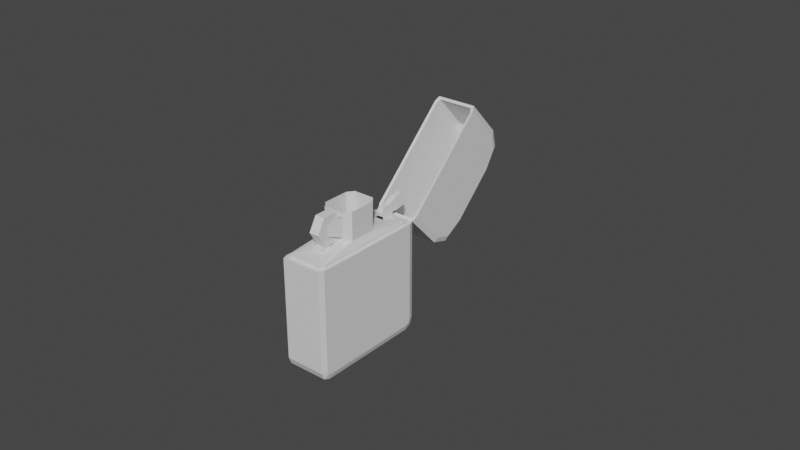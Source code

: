 # Source: Lighter.blend  (saved by Blender 2.81.16; exported with 4.5.12 LTS)
import bpy
from mathutils import Matrix  # noqa: F401  (used for matrix-valued properties, if any)

bpy.ops.wm.read_factory_settings(use_empty=True)
scene = bpy.context.scene
scene.name = 'Scene'

# ---- collections
col_collection = bpy.data.collections.new('Collection'); scene.collection.children.link(col_collection)

# ---- materials (node trees are filled in below, after node groups)
mat_material = bpy.data.materials.new('Material')
mat_material.alpha_threshold = 0.0
mat_material.use_transparent_shadow = False
mat_material.line_color = (0.0, 0.0, 0.0, 1.0)
mat_material_001 = bpy.data.materials.new('Material.001')
mat_material_001.alpha_threshold = 0.0
mat_material_001.use_transparent_shadow = False
mat_material_001.line_color = (0.0, 0.0, 0.0, 1.0)

# ---- material node trees
mat_material.use_nodes = True; mat_material.node_tree.nodes.clear()
_N = mat_material.node_tree.nodes; _L = mat_material.node_tree.links
n0 = _N.new('ShaderNodeOutputMaterial'); n0.name = 'Material Output'; n0.location = (300, 300)
n1 = _N.new('ShaderNodeBsdfPrincipled'); n1.name = 'Principled BSDF'; n1.location = (10, 300)
n1.distribution = 'GGX'
n1.subsurface_method = 'BURLEY'
n1.inputs[2].default_value = 0.4
n1.inputs[3].default_value = 1.45
n1.inputs[27].default_value = (0.0, 0.0, 0.0, 1.0)
n1.inputs[28].default_value = 1.0
_L.new(n1.outputs[0], n0.inputs[0])
n0.is_active_output = True
mat_material_001.use_nodes = True; mat_material_001.node_tree.nodes.clear()
_N = mat_material_001.node_tree.nodes; _L = mat_material_001.node_tree.links
n0 = _N.new('ShaderNodeOutputMaterial'); n0.name = 'Material Output'; n0.location = (300, 300)
n1 = _N.new('ShaderNodeBsdfPrincipled'); n1.name = 'Principled BSDF'; n1.location = (10, 300)
n1.distribution = 'GGX'
n1.subsurface_method = 'BURLEY'
n1.inputs[2].default_value = 0.4
n1.inputs[3].default_value = 1.45
n1.inputs[27].default_value = (0.0, 0.0, 0.0, 1.0)
n1.inputs[28].default_value = 1.0
_L.new(n1.outputs[0], n0.inputs[0])
n0.is_active_output = True

# ---- world
world_world = bpy.data.worlds.new('World'); scene.world = world_world
world_world.use_nodes = True; world_world.node_tree.nodes.clear()
_N = world_world.node_tree.nodes; _L = world_world.node_tree.links
n0 = _N.new('ShaderNodeOutputWorld'); n0.name = 'World Output'; n0.location = (300, 300)
n1 = _N.new('ShaderNodeBackground'); n1.name = 'Background'; n1.location = (10, 300)
n1.inputs[0].default_value = (0.05088, 0.05088, 0.05088, 1.0)
_L.new(n1.outputs[0], n0.inputs[0])
n0.is_active_output = True
world_world.color = (0.05088, 0.05088, 0.05088)
world_world.use_sun_shadow = False
world_world.sun_shadow_jitter_overblur = 0.0

# ---- meshes
me_cube = bpy.data.meshes.new('Cube')
me_cube.from_pydata([(1.0, 0.9121, 0.8468), (0.9121, 1.0, 0.8468), (0.9121, -1.0, 0.8468), (1.0, -0.9121, 0.8468), (-0.9121, 1.0, 0.8468), (-1.0, 0.9121, 0.8468), (-1.0, -0.9121, 0.8468), (-0.9121, -1.0, 0.8468), (1.0, 0.8325, -0.7589), (0.9121, 0.85, -0.8468), (1.0, 0.9121, -0.6793), (0.9121, 1.0, -0.6968), (1.0, 0.8888, -0.7356), (0.9121, 0.9561, -0.8029), (1.0, -0.9121, -0.6793), (0.9121, -1.0, -0.6968), (1.0, -0.8325, -0.7589), (0.9121, -0.85, -0.8468), (1.0, -0.8888, -0.7356), (0.9121, -0.9561, -0.8029), (-1.0, 0.9121, -0.6793), (-0.9121, 1.0, -0.6968), (-1.0, 0.8325, -0.7589), (-0.9121, 0.85, -0.8468), (-1.0, 0.8888, -0.7356), (-0.9121, 0.9561, -0.8029), (-1.0, -0.8325, -0.7589), (-0.9121, -0.85, -0.8468), (-1.0, -0.9121, -0.6793), (-0.9121, -1.0, -0.6968), (-1.0, -0.8888, -0.7356), (-0.9121, -0.9561, -0.8029), (-0.8471, 0.8448, 0.8468), (-0.7727, 0.9262, 0.8468), (0.7727, 0.9262, 0.8468), (0.8471, 0.8448, 0.8468), (0.8471, -0.8448, 0.8468), (0.7727, -0.9262, 0.8468), (-0.7727, -0.9262, 0.8468), (-0.8471, -0.8448, 0.8468), (-0.8471, 0.8448, 0.8856), (-0.2157, 0.8645, 0.8953), (0.2157, 0.8645, 0.8953), (0.8471, 0.8448, 0.8856), (0.8471, -0.8448, 0.8856), (0.2396, -0.6666, 0.9324), (-0.2396, -0.6666, 0.9324), (-0.8471, -0.8448, 0.8856), (-0.6928, 0.2146, 0.9793), (-0.2116, 0.6325, 0.9307), (0.2116, 0.6325, 0.9307), (0.6928, 0.2146, 0.9793), (0.6928, -0.2146, 0.9793), (0.2391, -0.5061, 0.9453), (-0.2391, -0.5061, 0.9453), (-0.6928, -0.2146, 0.9793), (-0.6928, 0.2146, 1.406), (-0.4665, 0.3179, 1.406), (0.4665, 0.3179, 1.406), (0.6928, 0.2146, 1.406), (0.6928, -0.2146, 1.406), (0.4665, -0.3179, 1.406), (-0.4665, -0.3179, 1.406), (-0.6928, -0.2146, 1.406), (-0.6928, -0.2146, 1.05), (-0.6928, -0.2146, 1.336), (-0.6928, 0.2146, 1.336), (-0.6928, 0.2146, 1.05), (0.6928, 0.2146, 1.05), (0.6928, 0.2146, 1.336), (0.6928, -0.2146, 1.336), (0.6928, -0.2146, 1.05), (0.4665, -0.3179, 1.336), (0.4665, -0.3179, 1.05), (-0.4665, 0.3179, 1.336), (-0.4665, 0.3179, 1.05), (-0.4665, -0.3179, 1.336), (-0.4665, -0.3179, 1.05), (0.4665, 0.3179, 1.336), (0.4665, 0.3179, 1.05), (0.2667, -0.5447, 1.264), (0.2667, -0.5447, 1.122), (-0.2667, -0.5447, 1.264), (-0.2667, -0.5447, 1.122), (-0.7727, -0.9262, 0.8856), (0.7727, -0.9262, 0.8856), (-0.4665, -0.3179, 0.9793), (0.4665, -0.3179, 0.9793), (-0.2396, -0.6691, 0.9647), (0.2396, -0.6691, 0.9647), (-0.2391, -0.5086, 0.9777), (0.2391, -0.5086, 0.9777), (0.7727, 0.9262, 0.8856), (-0.7727, 0.9262, 0.8856), (0.4665, 0.3179, 0.9793), (-0.4665, 0.3179, 0.9793), (0.1653, 0.8581, 1.042), (-0.1653, 0.8581, 1.042), (0.1621, 0.6881, 1.069), (-0.1621, 0.6881, 1.069)], [], [(21, 4, 1, 11), (9, 23, 25, 13), (20, 28, 6, 5), (13, 25, 21, 11), (5, 6, 39, 32), (23, 9, 17, 27), (31, 19, 15, 29), (27, 17, 19, 31), (15, 2, 7, 29), (12, 8, 9, 13), (22, 24, 25, 23), (10, 12, 13, 11), (24, 20, 21, 25), (30, 26, 27, 31), (16, 18, 19, 17), (28, 30, 31, 29), (18, 14, 15, 19), (20, 5, 4, 21), (0, 10, 11, 1), (17, 9, 8, 16), (2, 15, 14, 3), (26, 22, 23, 27), (6, 28, 29, 7), (14, 10, 0, 3), (38, 37, 85, 84), (3, 0, 35, 36), (0, 1, 34, 35), (4, 5, 32, 33), (7, 2, 37, 38), (2, 3, 36, 37), (1, 4, 33, 34), (6, 7, 38, 39), (85, 44, 52, 87), (34, 33, 93, 92), (39, 38, 84, 47), (35, 34, 92, 43), (32, 39, 47, 40), (36, 35, 43, 44), (37, 36, 44, 85), (33, 32, 40, 93), (66, 65, 63, 56), (93, 40, 48, 95), (45, 53, 91, 89), (41, 49, 99, 97), (47, 84, 86, 55), (43, 92, 94, 51), (40, 47, 55, 48), (44, 43, 51, 52), (70, 69, 59, 60), (72, 70, 60, 61), (74, 66, 56, 57), (76, 72, 61, 62), (78, 74, 57, 58), (65, 76, 62, 63), (69, 78, 58, 59), (51, 94, 79, 68), (68, 79, 78, 69), (55, 86, 77, 64), (64, 77, 76, 65), (94, 95, 75, 79), (79, 75, 74, 78), (86, 87, 73, 77), (73, 72, 80, 81), (95, 48, 67, 75), (75, 67, 66, 74), (87, 52, 71, 73), (73, 71, 70, 72), (52, 51, 68, 71), (71, 68, 69, 70), (48, 55, 64, 67), (67, 64, 65, 66), (76, 77, 83, 82), (45, 46, 84, 85), (54, 53, 87, 86), (53, 45, 85, 87), (46, 54, 86, 84), (88, 89, 91, 90), (46, 45, 89, 88), (54, 46, 88, 90), (53, 54, 90, 91), (41, 42, 92, 93), (50, 49, 95, 94), (49, 41, 93, 95), (42, 50, 94, 92), (50, 42, 96, 98), (12, 10, 14, 18), (8, 12, 18, 16), (30, 28, 20, 24), (26, 30, 24, 22)])
_uv = me_cube.uv_layers.new(name='UVMap')
_uv.uv.foreach_set('vector', [0.3971, 0.261, 0.625, 0.261, 0.625, 0.489, 0.3971, 0.489, 0.364, 0.5188, 0.136, 0.5188, 0.136, 0.5, 0.364, 0.5, 0.3997, 0.239, 0.3997, 0.01099, 0.625, 0.01099, 0.625, 0.239, 0.375, 0.489, 0.375, 0.261, 0.3971, 0.261, 0.3971, 0.489, 0.625, 0.239, 0.625, 0.01099, 0.625, 0.01099, 0.625, 0.239, 0.136, 0.5188, 0.364, 0.5188, 0.364, 0.7313, 0.136, 0.7313, 0.375, 0.989, 0.375, 0.761, 0.3971, 0.761, 0.3971, 0.989, 0.136, 0.7313, 0.364, 0.7313, 0.364, 0.75, 0.136, 0.75, 0.3971, 0.761, 0.625, 0.761, 0.625, 0.989, 0.3971, 0.989, 0.3914, 0.5139, 0.388, 0.5209, 0.375, 0.5188, 0.3815, 0.5055, 0.388, 0.2291, 0.3914, 0.2361, 0.3815, 0.2445, 0.375, 0.2313, 0.3997, 0.511, 0.3914, 0.5139, 0.3815, 0.5055, 0.3971, 0.5, 0.3914, 0.2361, 0.3997, 0.239, 0.3971, 0.25, 0.3815, 0.2445, 0.3914, 0.0139, 0.388, 0.02094, 0.375, 0.01875, 0.3815, 0.005492, 0.388, 0.7291, 0.3914, 0.7361, 0.3815, 0.7445, 0.375, 0.7313, 0.3997, 0.01099, 0.3914, 0.0139, 0.3815, 0.005492, 0.3971, 0.0, 0.3914, 0.7361, 0.3997, 0.739, 0.3971, 0.75, 0.3815, 0.7445, 0.3997, 0.239, 0.625, 0.239, 0.625, 0.261, 0.3971, 0.261, 0.625, 0.511, 0.3997, 0.511, 0.3971, 0.489, 0.625, 0.489, 0.364, 0.7313, 0.364, 0.5188, 0.388, 0.5209, 0.388, 0.7291, 0.625, 0.761, 0.3971, 0.761, 0.3997, 0.739, 0.625, 0.739, 0.388, 0.02094, 0.388, 0.2291, 0.375, 0.2313, 0.375, 0.01875, 0.625, 0.01099, 0.3997, 0.01099, 0.3971, 0.0, 0.625, 0.0, 0.3997, 0.739, 0.3997, 0.511, 0.625, 0.511, 0.625, 0.739, 0.625, 0.989, 0.625, 0.761, 0.625, 0.761, 0.625, 0.989, 0.625, 0.739, 0.625, 0.511, 0.625, 0.511, 0.625, 0.739, 0.625, 0.511, 0.625, 0.489, 0.625, 0.489, 0.625, 0.511, 0.625, 0.261, 0.625, 0.239, 0.625, 0.239, 0.625, 0.261, 0.625, 0.989, 0.625, 0.761, 0.625, 0.761, 0.625, 0.989, 0.625, 0.761, 0.625, 0.739, 0.625, 0.739, 0.625, 0.761, 0.625, 0.489, 0.625, 0.261, 0.625, 0.261, 0.625, 0.489, 0.625, 0.01099, 0.625, 0.0, 0.625, 0.0, 0.625, 0.01099, 0.625, 0.761, 0.625, 0.739, 0.625, 0.739, 0.625, 0.761, 0.625, 0.489, 0.625, 0.261, 0.625, 0.261, 0.625, 0.489, 0.625, 0.01099, 0.625, 0.0, 0.625, 0.0, 0.625, 0.01099, 0.625, 0.511, 0.625, 0.489, 0.625, 0.489, 0.625, 0.511, 0.625, 0.239, 0.625, 0.01099, 0.625, 0.01099, 0.625, 0.239, 0.625, 0.739, 0.625, 0.511, 0.625, 0.511, 0.625, 0.739, 0.625, 0.761, 0.625, 0.739, 0.625, 0.739, 0.625, 0.761, 0.625, 0.261, 0.625, 0.239, 0.625, 0.239, 0.625, 0.261, 0.625, 0.239, 0.625, 0.01099, 0.625, 0.01099, 0.625, 0.239, 0.625, 0.261, 0.625, 0.239, 0.625, 0.239, 0.625, 0.261, 0.625, 0.8113, 0.625, 0.8012, 0.625, 0.8012, 0.625, 0.8113, 0.625, 0.3104, 0.625, 0.3007, 0.625, 0.3007, 0.625, 0.3104, 0.625, 0.01099, 0.625, 0.0, 0.625, 0.0, 0.625, 0.01099, 0.625, 0.511, 0.625, 0.489, 0.625, 0.489, 0.625, 0.511, 0.625, 0.239, 0.625, 0.01099, 0.625, 0.01099, 0.625, 0.239, 0.625, 0.739, 0.625, 0.511, 0.625, 0.511, 0.625, 0.739, 0.625, 0.739, 0.625, 0.511, 0.625, 0.511, 0.625, 0.739, 0.625, 0.761, 0.625, 0.739, 0.625, 0.739, 0.625, 0.761, 0.625, 0.261, 0.625, 0.239, 0.625, 0.239, 0.625, 0.261, 0.625, 0.989, 0.625, 0.761, 0.625, 0.761, 0.625, 0.989, 0.625, 0.489, 0.625, 0.261, 0.625, 0.261, 0.625, 0.489, 0.625, 0.01099, 0.625, 0.0, 0.625, 0.0, 0.625, 0.01099, 0.625, 0.511, 0.625, 0.489, 0.625, 0.489, 0.625, 0.511, 0.625, 0.511, 0.625, 0.489, 0.625, 0.489, 0.625, 0.511, 0.625, 0.511, 0.625, 0.489, 0.625, 0.489, 0.625, 0.511, 0.625, 0.01099, 0.625, 0.0, 0.625, 0.0, 0.625, 0.01099, 0.625, 0.01099, 0.625, 0.0, 0.625, 0.0, 0.625, 0.01099, 0.625, 0.489, 0.625, 0.261, 0.625, 0.261, 0.625, 0.489, 0.625, 0.489, 0.625, 0.261, 0.625, 0.261, 0.625, 0.489, 0.625, 0.989, 0.625, 0.761, 0.625, 0.761, 0.625, 0.989, 0.625, 0.761, 0.625, 0.761, 0.625, 0.761, 0.625, 0.761, 0.625, 0.261, 0.625, 0.239, 0.625, 0.239, 0.625, 0.261, 0.625, 0.261, 0.625, 0.239, 0.625, 0.239, 0.625, 0.261, 0.625, 0.761, 0.625, 0.739, 0.625, 0.739, 0.625, 0.761, 0.625, 0.761, 0.625, 0.739, 0.625, 0.739, 0.625, 0.761, 0.625, 0.739, 0.625, 0.511, 0.625, 0.511, 0.625, 0.739, 0.625, 0.739, 0.625, 0.511, 0.625, 0.511, 0.625, 0.739, 0.625, 0.239, 0.625, 0.01099, 0.625, 0.01099, 0.625, 0.239, 0.625, 0.239, 0.625, 0.01099, 0.625, 0.01099, 0.625, 0.239, 0.625, 0.0, 0.625, 0.0, 0.625, 0.0, 0.625, 0.0, 0.625, 0.8113, 0.625, 0.9387, 0.625, 0.989, 0.625, 0.761, 0.625, 0.9488, 0.625, 0.8012, 0.625, 0.761, 0.625, 0.989, 0.625, 0.8012, 0.625, 0.8113, 0.625, 0.761, 0.625, 0.761, 0.625, 0.9387, 0.625, 0.9488, 0.625, 0.989, 0.625, 0.989, 0.625, 0.9387, 0.625, 0.8113, 0.625, 0.8012, 0.625, 0.9488, 0.625, 0.9387, 0.625, 0.8113, 0.625, 0.8113, 0.625, 0.9387, 0.625, 0.9488, 0.625, 0.9387, 0.625, 0.9387, 0.625, 0.9488, 0.625, 0.8012, 0.625, 0.9488, 0.625, 0.9488, 0.625, 0.8012, 0.625, 0.3104, 0.625, 0.4396, 0.625, 0.489, 0.625, 0.261, 0.625, 0.4493, 0.625, 0.3007, 0.625, 0.261, 0.625, 0.489, 0.625, 0.3007, 0.625, 0.3104, 0.625, 0.261, 0.625, 0.261, 0.625, 0.4396, 0.625, 0.4493, 0.625, 0.489, 0.625, 0.489, 0.625, 0.4493, 0.625, 0.4396, 0.625, 0.4396, 0.625, 0.4493, 0.3914, 0.5139, 0.3997, 0.511, 0.3997, 0.739, 0.3914, 0.7361, 0.388, 0.5209, 0.3914, 0.5139, 0.3914, 0.7361, 0.388, 0.7291, 0.3914, 0.0139, 0.3997, 0.01099, 0.3997, 0.239, 0.3914, 0.2361, 0.388, 0.02094, 0.3914, 0.0139, 0.3914, 0.2361, 0.388, 0.2291])
me_cube.materials.append(mat_material)
me_cube.use_remesh_preserve_volume = False
me_cube.use_remesh_preserve_attributes = False
me_cube.use_mirror_vertex_groups = False
me_cube.update()
me_cube_001 = bpy.data.meshes.new('Cube.001')
me_cube_001.from_pydata([(0.9121, 0.0, 1.788e-07), (1.0, -0.08789, 1.788e-07), (1.0, -1.912, 1.788e-07), (0.9121, -2.0, 1.788e-07), (-1.0, -0.08789, 1.788e-07), (-0.9121, 0.0, 1.788e-07), (-0.9121, -2.0, 1.788e-07), (-1.0, -1.912, 1.788e-07), (1.0, -0.08789, 1.152), (0.9121, 0.0, 1.168), (1.0, -0.5418, 1.606), (0.9121, -0.5254, 1.694), (1.0, -0.2145, 1.479), (0.9121, -0.1465, 1.547), (1.0, -1.458, 1.606), (0.9121, -1.475, 1.694), (1.0, -1.912, 1.152), (0.9121, -2.0, 1.168), (1.0, -1.786, 1.479), (0.9121, -1.853, 1.547), (-1.0, -0.5418, 1.606), (-0.9121, -0.5254, 1.694), (-1.0, -0.08789, 1.152), (-0.9121, 0.0, 1.168), (-1.0, -0.2145, 1.479), (-0.9121, -0.1465, 1.547), (-1.0, -1.912, 1.152), (-0.9121, -2.0, 1.168), (-1.0, -1.458, 1.606), (-0.9121, -1.475, 1.694), (-1.0, -1.786, 1.479), (-0.9121, -1.853, 1.547), (0.8064, -1.817, 1.493), (0.8841, -1.752, 1.428), (0.8841, -1.439, 1.549), (0.8064, -1.454, 1.633), (-0.8064, -1.454, 1.633), (-0.8841, -1.439, 1.549), (-0.8841, -1.752, 1.428), (-0.8064, -1.817, 1.493), (0.8064, -1.957, 1.131), (0.8841, -1.873, 1.115), (-0.8841, -1.873, 1.115), (-0.8064, -1.957, 1.131), (-0.8064, -0.1832, 1.493), (-0.8841, -0.2482, 1.428), (-0.8841, -0.5615, 1.549), (-0.8064, -0.5458, 1.633), (0.8064, -0.5458, 1.633), (0.8841, -0.5615, 1.549), (0.8841, -0.2482, 1.428), (0.8064, -0.1832, 1.493), (-0.8064, -0.04294, 1.131), (-0.8841, -0.1271, 1.115), (0.8841, -0.1271, 1.115), (0.8064, -0.04294, 1.131), (-0.8064, -0.04294, 0.01252), (-0.8841, -0.1271, 0.01252), (0.8841, -0.1271, 0.01252), (0.8064, -0.04294, 0.01252), (0.8064, -1.957, 0.01252), (0.8841, -1.873, 0.01252), (-0.8841, -1.873, 0.01252), (-0.8064, -1.957, 0.01252)], [], [(24, 20, 28, 30), (25, 23, 9, 13), (18, 14, 10, 12), (15, 19, 31, 29), (3, 6, 27, 17), (19, 17, 27, 31), (11, 15, 29, 21), (21, 25, 13, 11), (18, 19, 15, 14), (28, 29, 31, 30), (16, 17, 19, 18), (30, 31, 27, 26), (24, 25, 21, 20), (10, 11, 13, 12), (22, 23, 25, 24), (12, 13, 9, 8), (4, 5, 23, 22), (8, 9, 0, 1), (11, 10, 14, 15), (17, 16, 2, 3), (20, 21, 29, 28), (26, 27, 6, 7), (5, 0, 9, 23), (26, 22, 24, 30), (7, 4, 22, 26), (8, 16, 18, 12), (1, 2, 16, 8), (45, 38, 37, 46), (44, 51, 55, 52), (33, 50, 49, 34), (35, 36, 39, 32), (60, 40, 43, 63), (32, 39, 43, 40), (48, 47, 36, 35), (47, 48, 51, 44), (33, 34, 35, 32), (37, 38, 39, 36), (41, 33, 32, 40), (38, 42, 43, 39), (45, 46, 47, 44), (49, 50, 51, 48), (53, 45, 44, 52), (50, 54, 55, 51), (57, 53, 52, 56), (54, 58, 59, 55), (48, 35, 34, 49), (40, 60, 61, 41), (46, 37, 36, 47), (42, 62, 63, 43), (56, 52, 55, 59), (42, 38, 45, 53), (62, 42, 53, 57), (54, 50, 33, 41), (58, 54, 41, 61), (0, 1, 58, 59), (4, 5, 56, 57), (3, 6, 63, 60), (2, 3, 60, 61), (7, 4, 57, 62), (5, 0, 59, 56), (6, 7, 62, 63), (1, 2, 61, 58)])
_uv = me_cube_001.uv_layers.new(name='UVMap')
_uv.uv.foreach_set('vector', [0.5933, 0.2232, 0.612, 0.1823, 0.612, 0.06773, 0.5933, 0.02681, 0.625, 0.261, 0.5474, 0.261, 0.5474, 0.489, 0.625, 0.489, 0.5933, 0.7232, 0.612, 0.6823, 0.612, 0.5677, 0.5933, 0.5268, 0.636, 0.6843, 0.636, 0.75, 0.864, 0.75, 0.864, 0.6843, 0.375, 0.761, 0.375, 0.989, 0.5474, 0.989, 0.5474, 0.761, 0.625, 0.761, 0.5474, 0.761, 0.5474, 0.989, 0.625, 0.989, 0.636, 0.5657, 0.636, 0.6843, 0.864, 0.6843, 0.864, 0.5657, 0.864, 0.5657, 0.864, 0.5, 0.636, 0.5, 0.636, 0.5657, 0.5933, 0.7232, 0.6034, 0.7317, 0.625, 0.6843, 0.612, 0.6823, 0.612, 0.06773, 0.625, 0.06568, 0.6034, 0.01832, 0.5933, 0.02681, 0.545, 0.739, 0.5474, 0.75, 0.6034, 0.7317, 0.5933, 0.7232, 0.5933, 0.02681, 0.6034, 0.01832, 0.5474, 0.0, 0.545, 0.01099, 0.5933, 0.2232, 0.6034, 0.2317, 0.625, 0.1843, 0.612, 0.1823, 0.612, 0.5677, 0.625, 0.5657, 0.6034, 0.5183, 0.5933, 0.5268, 0.545, 0.239, 0.5474, 0.25, 0.6034, 0.2317, 0.5933, 0.2232, 0.5933, 0.5268, 0.6034, 0.5183, 0.5474, 0.5, 0.545, 0.511, 0.375, 0.239, 0.375, 0.261, 0.5474, 0.261, 0.545, 0.239, 0.545, 0.511, 0.5474, 0.489, 0.375, 0.489, 0.375, 0.511, 0.636, 0.5657, 0.612, 0.5677, 0.612, 0.6823, 0.636, 0.6843, 0.5474, 0.761, 0.545, 0.739, 0.375, 0.739, 0.375, 0.761, 0.612, 0.1823, 0.625, 0.1843, 0.625, 0.06568, 0.612, 0.06773, 0.545, 0.01099, 0.5474, 0.0, 0.375, 0.0, 0.375, 0.01099, 0.375, 0.261, 0.375, 0.489, 0.5474, 0.489, 0.5474, 0.261, 0.545, 0.01099, 0.545, 0.239, 0.5933, 0.2232, 0.5933, 0.02681, 0.375, 0.01099, 0.375, 0.239, 0.545, 0.239, 0.545, 0.01099, 0.545, 0.511, 0.545, 0.739, 0.5933, 0.7232, 0.5933, 0.5268, 0.375, 0.511, 0.375, 0.739, 0.545, 0.739, 0.545, 0.511, 0.5933, 0.2232, 0.5933, 0.02681, 0.612, 0.06773, 0.612, 0.1823, 0.625, 0.261, 0.625, 0.489, 0.5474, 0.489, 0.5474, 0.261, 0.5933, 0.7232, 0.5933, 0.5268, 0.612, 0.5677, 0.612, 0.6823, 0.636, 0.6843, 0.864, 0.6843, 0.864, 0.75, 0.636, 0.75, 0.375, 0.761, 0.5474, 0.761, 0.5474, 0.989, 0.375, 0.989, 0.625, 0.761, 0.625, 0.989, 0.5474, 0.989, 0.5474, 0.761, 0.636, 0.5657, 0.864, 0.5657, 0.864, 0.6843, 0.636, 0.6843, 0.864, 0.5657, 0.636, 0.5657, 0.636, 0.5, 0.864, 0.5, 0.5933, 0.7232, 0.612, 0.6823, 0.625, 0.6843, 0.6034, 0.7317, 0.612, 0.06773, 0.5933, 0.02681, 0.6034, 0.01832, 0.625, 0.06568, 0.545, 0.739, 0.5933, 0.7232, 0.6034, 0.7317, 0.5474, 0.75, 0.5933, 0.02681, 0.545, 0.01099, 0.5474, 0.0, 0.6034, 0.01832, 0.5933, 0.2232, 0.612, 0.1823, 0.625, 0.1843, 0.6034, 0.2317, 0.612, 0.5677, 0.5933, 0.5268, 0.6034, 0.5183, 0.625, 0.5657, 0.545, 0.239, 0.5933, 0.2232, 0.6034, 0.2317, 0.5474, 0.25, 0.5933, 0.5268, 0.545, 0.511, 0.5474, 0.5, 0.6034, 0.5183, 0.375, 0.239, 0.545, 0.239, 0.5474, 0.261, 0.375, 0.261, 0.545, 0.511, 0.375, 0.511, 0.375, 0.489, 0.5474, 0.489, 0.636, 0.5657, 0.636, 0.6843, 0.612, 0.6823, 0.612, 0.5677, 0.5474, 0.761, 0.375, 0.761, 0.375, 0.739, 0.545, 0.739, 0.612, 0.1823, 0.612, 0.06773, 0.625, 0.06568, 0.625, 0.1843, 0.545, 0.01099, 0.375, 0.01099, 0.375, 0.0, 0.5474, 0.0, 0.375, 0.261, 0.5474, 0.261, 0.5474, 0.489, 0.375, 0.489, 0.545, 0.01099, 0.5933, 0.02681, 0.5933, 0.2232, 0.545, 0.239, 0.375, 0.01099, 0.545, 0.01099, 0.545, 0.239, 0.375, 0.239, 0.545, 0.511, 0.5933, 0.5268, 0.5933, 0.7232, 0.545, 0.739, 0.375, 0.511, 0.545, 0.511, 0.545, 0.739, 0.375, 0.739, 0.375, 0.489, 0.375, 0.511, 0.375, 0.511, 0.375, 0.489, 0.375, 0.239, 0.375, 0.261, 0.375, 0.261, 0.375, 0.239, 0.375, 0.761, 0.375, 0.989, 0.375, 0.989, 0.375, 0.761, 0.375, 0.739, 0.375, 0.761, 0.375, 0.761, 0.375, 0.739, 0.375, 0.01099, 0.375, 0.239, 0.375, 0.239, 0.375, 0.01099, 0.375, 0.261, 0.375, 0.489, 0.375, 0.489, 0.375, 0.261, 0.375, 0.0, 0.375, 0.01099, 0.375, 0.01099, 0.375, 0.0, 0.375, 0.511, 0.375, 0.739, 0.375, 0.739, 0.375, 0.511])
me_cube_001.materials.append(mat_material_001)
me_cube_001.use_remesh_preserve_volume = False
me_cube_001.use_remesh_preserve_attributes = False
me_cube_001.use_mirror_vertex_groups = False
me_cube_001.update()
me_cylinder_001 = bpy.data.meshes.new('Cylinder.001')
me_cylinder_001.from_pydata([(0.0, 0.005, -0.001), (0.0, 0.005, 0.001), (0.00433, 0.0025, -0.001), (0.00433, 0.0025, 0.001), (0.00433, -0.0025, -0.001), (0.00433, -0.0025, 0.001), (-4.371e-10, -0.005, -0.001), (-4.371e-10, -0.005, 0.001), (-0.00433, -0.0025, -0.001), (-0.00433, -0.0025, 0.001), (-0.00433, 0.0025, -0.001), (-0.00433, 0.0025, 0.001)], [], [(0, 1, 3, 2), (2, 3, 5, 4), (4, 5, 7, 6), (6, 7, 9, 8), (3, 1, 11, 9, 7, 5), (8, 9, 11, 10), (10, 11, 1, 0), (0, 2, 4, 6, 8, 10)])
_uv = me_cylinder_001.uv_layers.new(name='UVMap')
_uv.uv.foreach_set('vector', [1.0, 0.5, 1.0, 1.0, 0.8333, 1.0, 0.8333, 0.5, 0.8333, 0.5, 0.8333, 1.0, 0.6667, 1.0, 0.6667, 0.5, 0.6667, 0.5, 0.6667, 1.0, 0.5, 1.0, 0.5, 0.5, 0.5, 0.5, 0.5, 1.0, 0.3333, 1.0, 0.3333, 0.5, 0.4578, 0.37, 0.25, 0.49, 0.04215, 0.37, 0.04215, 0.13, 0.25, 0.01, 0.4578, 0.13, 0.3333, 0.5, 0.3333, 1.0, 0.1667, 1.0, 0.1667, 0.5, 0.1667, 0.5, 0.1667, 1.0, -8.941e-08, 1.0, -8.941e-08, 0.5, 0.75, 0.49, 0.9578, 0.37, 0.9578, 0.13, 0.75, 0.01, 0.5422, 0.13, 0.5422, 0.37])
me_cylinder_001.use_remesh_fix_poles = True
me_cylinder_001.use_remesh_preserve_attributes = False
me_cylinder_001.use_mirror_vertex_groups = False
me_cylinder_001.update()
me_cube_002 = bpy.data.meshes.new('Cube.002')
me_cube_002.from_pydata([(-0.005, -0.003129, 0.001199), (-0.005, -0.005, 0.004533), (-0.005, 0.005, 0.004533), (-0.005, 0.003129, 0.001199), (0.005, 0.005, 0.004533), (0.005, 0.003129, 0.001199), (0.005, -0.005, 0.004533), (0.005, -0.003129, 0.001199), (-0.005, -0.00174, -0.002134), (-0.005, -0.003727, -0.001199), (-0.005, -0.005, 0.006932), (-0.005, -0.002197, 0.007866), (-0.005, 0.003727, -0.001199), (-0.005, 0.00174, -0.002134), (-0.005, 0.002197, 0.007866), (-0.005, 0.005, 0.006932), (0.005, -0.003727, -0.001199), (0.005, -0.00174, -0.002134), (0.005, -0.002197, 0.007866), (0.005, -0.005, 0.006932), (0.005, 0.00174, -0.002134), (0.005, 0.003727, -0.001199), (0.005, 0.005, 0.006932), (0.005, 0.002197, 0.007866)], [], [(23, 14, 11, 18), (20, 21, 5, 7, 16, 17), (1, 10, 11, 14, 15, 2), (16, 7, 0, 9), (12, 3, 5, 21), (6, 19, 10, 1), (7, 6, 1, 0), (4, 22, 23, 18, 19, 6), (5, 4, 6, 7), (2, 15, 22, 4), (3, 2, 4, 5), (13, 20, 17, 8), (0, 1, 2, 3), (20, 13, 12, 21), (14, 23, 22, 15), (8, 17, 16, 9), (18, 11, 10, 19), (8, 9, 0, 3, 12, 13)])
_uv = me_cube_002.uv_layers.new(name='UVMap')
_uv.uv.foreach_set('vector', [0.625, 0.5701, 0.875, 0.5701, 0.875, 0.6799, 0.625, 0.6799, 0.375, 0.5701, 0.3984, 0.5, 0.4583, 0.5, 0.4583, 0.75, 0.3984, 0.75, 0.375, 0.6799, 0.5417, 0.0, 0.6016, 0.0, 0.625, 0.07008, 0.625, 0.1799, 0.6016, 0.25, 0.5417, 0.25, 0.3984, 0.75, 0.4583, 0.75, 0.4583, 1.0, 0.3984, 1.0, 0.3984, 0.25, 0.4583, 0.25, 0.4583, 0.5, 0.3984, 0.5, 0.5417, 0.75, 0.6016, 0.75, 0.6016, 1.0, 0.5417, 1.0, 0.4583, 0.75, 0.5417, 0.75, 0.5417, 1.0, 0.4583, 1.0, 0.5417, 0.5, 0.6016, 0.5, 0.625, 0.5701, 0.625, 0.6799, 0.6016, 0.75, 0.5417, 0.75, 0.4583, 0.5, 0.5417, 0.5, 0.5417, 0.75, 0.4583, 0.75, 0.5417, 0.25, 0.6016, 0.25, 0.6016, 0.5, 0.5417, 0.5, 0.4583, 0.25, 0.5417, 0.25, 0.5417, 0.5, 0.4583, 0.5, 0.125, 0.5701, 0.375, 0.5701, 0.375, 0.6799, 0.125, 0.6799, 0.4583, 0.0, 0.5417, 0.0, 0.5417, 0.25, 0.4583, 0.25, 0.375, 0.5701, 0.125, 0.5701, 0.125, 0.5, 0.375, 0.5, 0.875, 0.5701, 0.625, 0.5701, 0.625, 0.5, 0.875, 0.5, 0.125, 0.6799, 0.375, 0.6799, 0.375, 0.75, 0.125, 0.75, 0.625, 0.6799, 0.875, 0.6799, 0.875, 0.75, 0.625, 0.75, 0.375, 0.07008, 0.3984, 0.0, 0.4583, 0.0, 0.4583, 0.25, 0.3984, 0.25, 0.375, 0.1799])
me_cube_002.use_remesh_fix_poles = True
me_cube_002.use_remesh_preserve_attributes = False
me_cube_002.use_mirror_vertex_groups = False
me_cube_002.update()

# ---- objects
ob_base = bpy.data.objects.new('Base', me_cube)
ob_lid = bpy.data.objects.new('Lid', me_cube_001)
ob_wheel = bpy.data.objects.new('Wheel', me_cylinder_001)
ob_switch = bpy.data.objects.new('switch', me_cube_002)

# ---- transforms, parenting, visibility, modifiers, constraints
ob_base.location = (0.0, 0.0, 0.0)
ob_base.scale = (0.007, 0.0195, 0.02067)
ob_base.lock_rotations_4d = False
ob_base.empty_display_type = 'ARROWS'
ob_base.lineart.crease_threshold = 0.0
ob_lid.parent = ob_base
ob_lid.matrix_parent_inverse = Matrix(((142.9, -0.0, 0.0, -0.0), (-0.0, 51.28, -0.0, 0.0), (0.0, -0.0, 48.39, -0.0), (-0.0, 0.0, -0.0, 1.0)))
ob_lid.location = (0.0, 0.0195, 0.0175)
ob_lid.rotation_euler = (-2.383, -0.0, 0.0)
ob_lid.scale = (0.007, 0.0195, 0.01299)
ob_lid.lock_rotations_4d = False
ob_lid.empty_display_type = 'ARROWS'
ob_lid.lineart.crease_threshold = 0.0
ob_wheel.parent = ob_base
ob_wheel.matrix_parent_inverse = Matrix(((142.9, -0.0, 0.0, -0.0), (-0.0, 51.28, -0.0, 0.0), (0.0, -0.0, 48.39, -0.0), (-0.0, 0.0, -0.0, 1.0)))
ob_wheel.location = (0.0, -0.009016, 0.02461)
ob_wheel.rotation_euler = (0.0, 1.571, 0.0)
ob_wheel.scale = (1.0, 1.0, 1.57)
ob_wheel.lineart.crease_threshold = 0.0
ob_switch.parent = ob_base
ob_switch.matrix_parent_inverse = Matrix(((142.9, -0.0, 0.0, -0.0), (-0.0, 51.28, -0.0, 0.0), (0.0, -0.0, 48.39, -0.0), (-0.0, 0.0, -0.0, 1.0)))
ob_switch.location = (-1.643e-19, 0.01487, 0.02082)
ob_switch.rotation_euler = (-1.358, -2.168e-16, 1.75e-16)
ob_switch.scale = (0.1646, 0.4307, 1.0)
ob_switch.lineart.crease_threshold = 0.0

# ---- collection membership
col_collection.objects.link(ob_base)
col_collection.objects.link(ob_lid)
col_collection.objects.link(ob_wheel)
col_collection.objects.link(ob_switch)

# ---- scene / render settings (as saved in the file)
scene.frame_start = 1; scene.frame_end = 250; scene.frame_set(0)
scene.render.engine = 'BLENDER_EEVEE_NEXT'
scene.cycles.use_denoising = False
scene.cycles.samples = 128
scene.cycles.sampling_pattern = 'TABULATED_SOBOL'
scene.cycles.use_adaptive_sampling = False
scene.cycles.use_light_tree = False
scene.view_settings.view_transform = 'Filmic'
bpy.context.view_layer.update()

# ---- added for rendering (the .blend has no active camera and no usable light): camera, sun
cam_auto = bpy.data.cameras.new('AutoCamera')
cam_auto.lens = 50.0
cam_auto.sensor_width = 36.0
cam_auto.clip_end = 1000.0
ob_auto_camera = bpy.data.objects.new('AutoCamera', cam_auto)
scene.collection.objects.link(ob_auto_camera)
ob_auto_camera.location = (0.185045, -0.200334, 0.161449)
ob_auto_camera.rotation_euler = (1.09748, -7.21219e-08, 0.694738)
scene.camera = ob_auto_camera
light_auto_sun = bpy.data.lights.new('AutoSun', 'SUN')
light_auto_sun.energy = 3.0
light_auto_sun.angle = 0.0523599
ob_auto_sun = bpy.data.objects.new('AutoSun', light_auto_sun)
scene.collection.objects.link(ob_auto_sun)
ob_auto_sun.rotation_euler = (0.872665, 0.174533, 0.523599)
bpy.context.view_layer.update()
